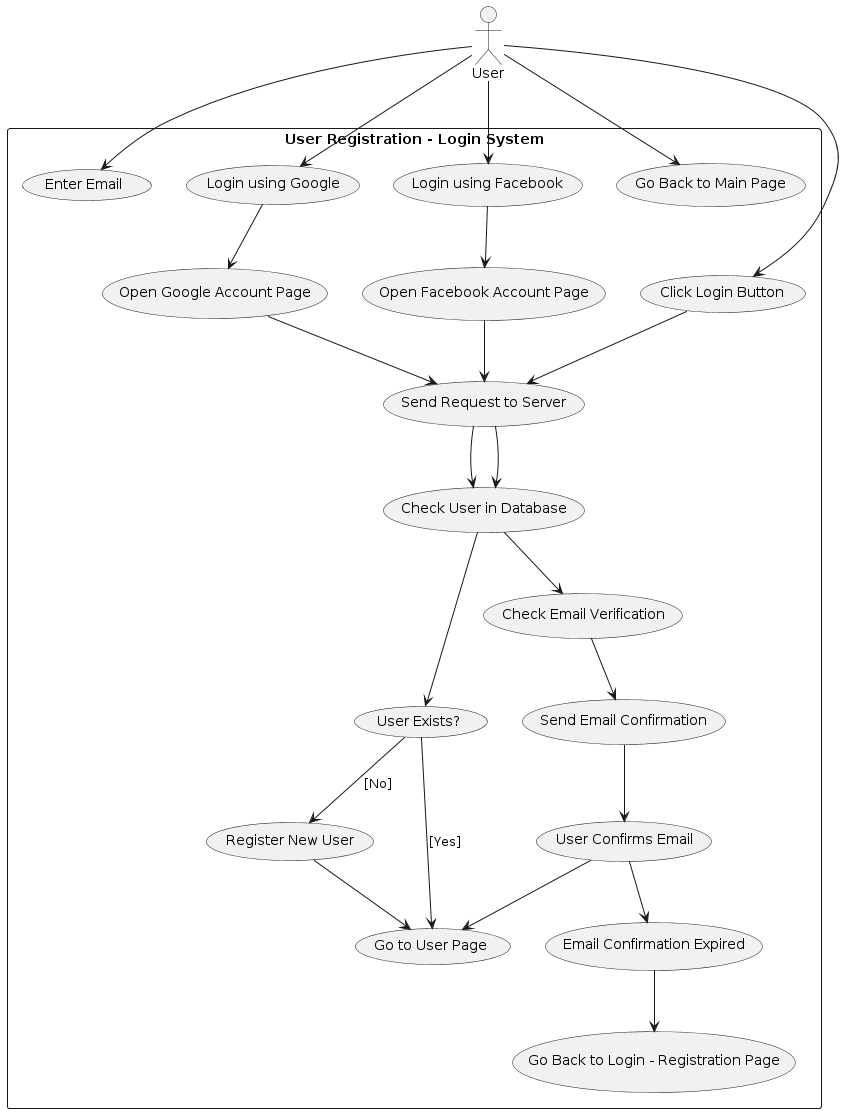

The diagram above was rendered by PlantUML. Its source (embedded in the PNG):
@startuml
actor User

rectangle "User Registration - Login System" {
    User --> (Enter Email)
    User --> (Click Login Button)
    User --> (Login using Google)
    User --> (Login using Facebook)
    User --> (Go Back to Main Page)
    
    (Click Login Button) --> (Send Request to Server)
    (Login using Google) --> (Open Google Account Page)
    (Login using Facebook) --> (Open Facebook Account Page)
    
    (Send Request to Server) --> (Check User in Database)
    (Open Google Account Page) --> (Send Request to Server)
    (Open Facebook Account Page) --> (Send Request to Server)
    
    (Send Request to Server) --> (Check User in Database)
    
    (Check User in Database) --> (User Exists?)
    (User Exists?) --> (Go to User Page) : [Yes]
    (User Exists?) --> (Register New User) : [No]
    (Register New User) --> (Go to User Page)
    
    (Check User in Database) --> (Check Email Verification)
    (Check Email Verification) --> (Send Email Confirmation)
    (Send Email Confirmation) --> (User Confirms Email)
    
    (User Confirms Email) --> (Go to User Page)
    (User Confirms Email) --> (Email Confirmation Expired)
    (Email Confirmation Expired) --> (Go Back to Login - Registration Page)
}
@enduml